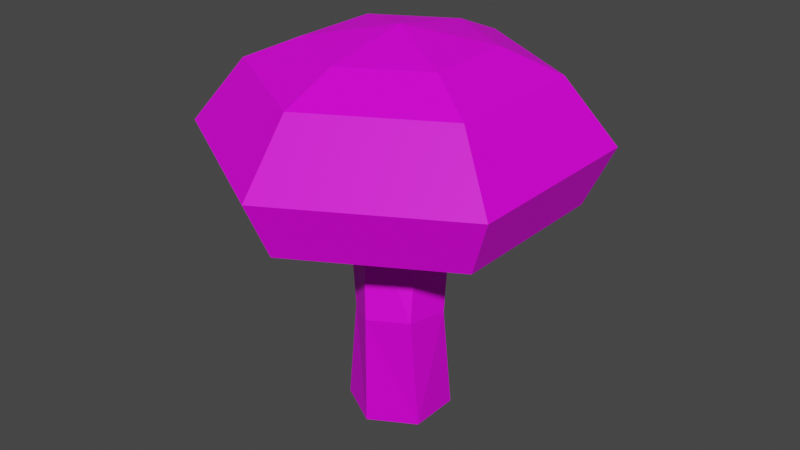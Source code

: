 # Source: Mushroom00.blend  (saved by Blender 2.82.7; exported with 4.5.12 LTS)
import bpy
from mathutils import Matrix  # noqa: F401  (used for matrix-valued properties, if any)

bpy.ops.wm.read_factory_settings(use_empty=True)
scene = bpy.context.scene
scene.name = 'Scene'

# ---- collections
col_collection = bpy.data.collections.new('Collection'); scene.collection.children.link(col_collection)

# ---- images (referenced by path relative to the original .blend; pixels are not part of the script)
import os
ASSET_DIR = os.environ.get("B2B_ASSET_DIR", "")  # directory of the original .blend (textures are referenced by path, not embedded)
HERE = os.path.dirname(os.path.abspath(__file__))  # packed textures are extracted next to this script under _unpacked/

def load_image(name, relpath, width, height, colorspace="sRGB"):
    """Load a texture the original file referenced (path relative to the .blend, or extracted next to this script)."""
    p = next((c for c in (os.path.join(HERE, relpath), os.path.join(ASSET_DIR, relpath)) if relpath and os.path.exists(c)), "")
    if p:
        img = bpy.data.images.load(p, check_existing=True)
        img.name = name
    else:  # same state as the original file: an image datablock whose file is absent (Cycles renders it pink)
        img = bpy.data.images.new(name, width, height)
        img.source = "FILE"
        img.filepath = "//" + (relpath or name)
    img.colorspace_settings.name = colorspace
    return img
img_0_jpg_001 = load_image('0.jpg.001', '0.jpg', 1024, 1024, 'sRGB')

# ---- materials (node trees are filled in below, after node groups)
mat_materialmushroom00 = bpy.data.materials.new('MaterialMushroom00')
mat_materialmushroom00.use_transparent_shadow = False

# ---- material node trees
mat_materialmushroom00.use_nodes = True; mat_materialmushroom00.node_tree.nodes.clear()
_N = mat_materialmushroom00.node_tree.nodes; _L = mat_materialmushroom00.node_tree.links
n0 = _N.new('ShaderNodeOutputMaterial'); n0.name = 'Material Output'; n0.location = (300, 300)
n1 = _N.new('ShaderNodeBsdfPrincipled'); n1.name = 'Principled BSDF'; n1.location = (10, 300)
n1.distribution = 'GGX'
n1.subsurface_method = 'BURLEY'
n1.inputs[2].default_value = 0.5697
n1.inputs[3].default_value = 1.45
n1.inputs[13].default_value = 0.2273
n1.inputs[27].default_value = (0.0, 0.0, 0.0, 1.0)
n1.inputs[28].default_value = 1.0
n2 = _N.new('ShaderNodeTexImage'); n2.name = 'Image Texture'; n2.location = (-305, 217)
n2.image = img_0_jpg_001
_L.new(n1.outputs[0], n0.inputs[0])
_L.new(n2.outputs[0], n1.inputs[0])
_L.new(n2.outputs[1], n1.inputs[4])
n0.is_active_output = True

# ---- world
world_world = bpy.data.worlds.new('World'); scene.world = world_world
world_world.use_nodes = True; world_world.node_tree.nodes.clear()
_N = world_world.node_tree.nodes; _L = world_world.node_tree.links
n0 = _N.new('ShaderNodeOutputWorld'); n0.name = 'World Output'; n0.location = (300, 300)
n1 = _N.new('ShaderNodeBackground'); n1.name = 'Background'; n1.location = (10, 300)
n1.inputs[0].default_value = (0.05088, 0.05088, 0.05088, 1.0)
_L.new(n1.outputs[0], n0.inputs[0])
n0.is_active_output = True
world_world.color = (0.05088, 0.05088, 0.05088)
world_world.use_sun_shadow = False
world_world.sun_shadow_jitter_overblur = 0.0

# ---- meshes
me_circle = bpy.data.meshes.new('Circle')
me_circle.from_pydata([(1.181e-09, 0.07622, 0.0), (-0.06601, 0.03811, 0.0), (-0.06601, -0.03811, 0.0), (7.845e-09, -0.07622, 0.0), (0.06601, -0.03811, 0.0), (0.06601, 0.03811, 0.0), (0.03486, 0.0289, 0.1729), (-0.02307, 0.003403, 0.1683), (-0.03079, -0.05921, 0.1751), (0.0194, -0.09632, 0.1864), (0.07732, -0.07082, 0.191), (0.08505, -0.008213, 0.1842), (1.247e-09, 0.07489, 0.3646), (-0.06485, 0.03744, 0.3646), (-0.06485, -0.03744, 0.3646), (7.794e-09, -0.07489, 0.3646), (0.06485, -0.03744, 0.3646), (0.06485, 0.03744, 0.3646), (-7.195e-09, 0.2449, 0.3392), (-0.2121, 0.1224, 0.3392), (-0.2121, -0.1224, 0.3392), (1.421e-08, -0.2449, 0.3392), (0.2121, -0.1224, 0.3392), (0.2121, 0.1224, 0.3392), (-6.749e-09, 0.2847, 0.4246), (-0.2466, 0.1424, 0.4246), (-0.2466, -0.1424, 0.4246), (1.814e-08, -0.2847, 0.4246), (0.2466, -0.1424, 0.4246), (0.2466, 0.1424, 0.4246), (-4.988e-09, 0.2104, 0.5175), (-0.1822, 0.1052, 0.5175), (-0.1822, -0.1052, 0.5175), (1.341e-08, -0.2104, 0.5175), (0.1822, -0.1052, 0.5175), (0.1822, 0.1052, 0.5175), (-2.421e-09, 0.1291, 0.5512), (-0.1118, 0.06455, 0.5512), (-0.1118, -0.06455, 0.5512), (8.866e-09, -0.1291, 0.5512), (0.1118, -0.06455, 0.5512), (0.1118, 0.06455, 0.5512), (-1.242e-09, -1.242e-08, 0.5742)], [], [(7, 0, 1), (6, 5, 0), (4, 9, 3), (2, 7, 1), (11, 4, 5), (3, 8, 2), (6, 17, 11), (10, 15, 9), (14, 7, 8), (11, 16, 10), (15, 8, 9), (7, 12, 6), (23, 16, 17), (21, 14, 15), (13, 18, 12), (18, 17, 12), (22, 15, 16), (20, 13, 14), (28, 21, 22), (26, 19, 20), (29, 22, 23), (27, 20, 21), (25, 18, 19), (24, 23, 18), (33, 26, 27), (31, 24, 25), (30, 29, 24), (28, 33, 27), (26, 31, 25), (35, 28, 29), (32, 37, 31), (35, 40, 34), (33, 38, 32), (37, 30, 31), (36, 35, 30), (34, 39, 33), (37, 42, 36), (36, 42, 41), (40, 42, 39), (38, 42, 37), (41, 42, 40), (39, 42, 38), (7, 6, 0), (6, 11, 5), (4, 10, 9), (2, 8, 7), (11, 10, 4), (3, 9, 8), (6, 12, 17), (10, 16, 15), (14, 13, 7), (11, 17, 16), (15, 14, 8), (7, 13, 12), (23, 22, 16), (21, 20, 14), (13, 19, 18), (18, 23, 17), (22, 21, 15), (20, 19, 13), (28, 27, 21), (26, 25, 19), (29, 28, 22), (27, 26, 20), (25, 24, 18), (24, 29, 23), (33, 32, 26), (31, 30, 24), (30, 35, 29), (28, 34, 33), (26, 32, 31), (35, 34, 28), (32, 38, 37), (35, 41, 40), (33, 39, 38), (37, 36, 30), (36, 41, 35), (34, 40, 39)])
_uv = me_circle.uv_layers.new(name='UVMap')
_uv.uv.foreach_set('vector', [0.4641, 0.9706, 0.465, 0.9778, 0.4668, 0.9782, 0.4623, 0.9701, 0.4612, 0.9778, 0.465, 0.9778, 0.448, 0.9633, 0.4485, 0.9683, 0.4498, 0.9615, 0.4537, 0.9614, 0.453, 0.9692, 0.4557, 0.9631, 0.4592, 0.9696, 0.4592, 0.9782, 0.4612, 0.9778, 0.4498, 0.9615, 0.4516, 0.968, 0.4537, 0.9614, 0.4623, 0.9701, 0.4613, 0.9612, 0.4592, 0.9696, 0.4467, 0.9698, 0.4499, 0.9751, 0.4485, 0.9683, 0.4537, 0.9751, 0.453, 0.9692, 0.4516, 0.968, 0.4592, 0.9696, 0.4593, 0.9616, 0.4578, 0.9696, 0.4499, 0.9751, 0.4516, 0.968, 0.4485, 0.9683, 0.4641, 0.9706, 0.465, 0.9612, 0.4623, 0.9701, 0.4902, 0.9753, 0.4818, 0.9689, 0.4823, 0.9723, 0.4772, 0.9598, 0.4754, 0.9696, 0.4783, 0.9675, 0.4758, 0.973, 0.4804, 0.9821, 0.4793, 0.9744, 0.4804, 0.9821, 0.4823, 0.9723, 0.4793, 0.9744, 0.4886, 0.9641, 0.4783, 0.9675, 0.4818, 0.9689, 0.4675, 0.9666, 0.4758, 0.973, 0.4754, 0.9696, 0.2126, 0.01505, 0.2017, 0.01235, 0.2113, 0.01599, 0.2045, 0.01825, 0.2074, 0.02825, 0.2061, 0.01884, 0.2179, 0.03375, 0.2131, 0.02947, 0.2142, 0.03449, 0.2217, 0.0115, 0.2311, 0.01755, 0.2239, 0.01076, 0.2166, 0.04996, 0.2142, 0.04397, 0.2131, 0.04843, 0.2179, 0.04477, 0.2142, 0.03449, 0.2142, 0.04397, 0.2194, 0.01559, 0.2301, 0.01939, 0.2217, 0.0115, 0.2205, 0.04707, 0.2179, 0.04477, 0.2166, 0.04996, 0.2215, 0.04323, 0.2179, 0.03375, 0.2179, 0.04477, 0.2133, 0.01156, 0.2194, 0.01559, 0.2217, 0.0115, 0.2301, 0.01939, 0.2256, 0.02729, 0.2302, 0.02734, 0.2215, 0.03509, 0.2166, 0.02792, 0.2179, 0.03375, 0.2256, 0.02142, 0.2224, 0.02577, 0.2256, 0.02729, 0.2132, 0.02151, 0.2147, 0.01861, 0.2132, 0.01563, 0.2194, 0.01559, 0.2224, 0.02216, 0.2256, 0.02142, 0.2224, 0.02577, 0.2194, 0.02734, 0.2256, 0.02729, 0.2225, 0.04156, 0.2215, 0.03509, 0.2215, 0.04323, 0.2132, 0.01563, 0.2186, 0.01859, 0.2194, 0.01559, 0.2224, 0.02577, 0.218, 0.02269, 0.2186, 0.02579, 0.2186, 0.02579, 0.218, 0.02269, 0.2148, 0.02222, 0.2147, 0.01861, 0.218, 0.02269, 0.2186, 0.01859, 0.2224, 0.02216, 0.218, 0.02269, 0.2224, 0.02577, 0.2148, 0.02222, 0.218, 0.02269, 0.2147, 0.01861, 0.2186, 0.01859, 0.218, 0.02269, 0.2224, 0.02216, 0.4641, 0.9706, 0.4623, 0.9701, 0.465, 0.9778, 0.4623, 0.9701, 0.4592, 0.9696, 0.4612, 0.9778, 0.448, 0.9633, 0.4467, 0.9698, 0.4485, 0.9683, 0.4537, 0.9614, 0.4516, 0.968, 0.453, 0.9692, 0.4592, 0.9696, 0.4578, 0.9696, 0.4592, 0.9782, 0.4498, 0.9615, 0.4485, 0.9683, 0.4516, 0.968, 0.4623, 0.9701, 0.465, 0.9612, 0.4613, 0.9612, 0.4467, 0.9698, 0.4482, 0.9769, 0.4499, 0.9751, 0.4537, 0.9751, 0.4557, 0.9768, 0.453, 0.9692, 0.4592, 0.9696, 0.4613, 0.9612, 0.4593, 0.9616, 0.4499, 0.9751, 0.4537, 0.9751, 0.4516, 0.968, 0.4641, 0.9706, 0.4668, 0.9616, 0.465, 0.9612, 0.4902, 0.9753, 0.4886, 0.9641, 0.4818, 0.9689, 0.4772, 0.9598, 0.4675, 0.9666, 0.4754, 0.9696, 0.4758, 0.973, 0.4691, 0.9778, 0.4804, 0.9821, 0.4804, 0.9821, 0.4902, 0.9753, 0.4823, 0.9723, 0.4886, 0.9641, 0.4772, 0.9598, 0.4783, 0.9675, 0.4675, 0.9666, 0.4691, 0.9778, 0.4758, 0.973, 0.2126, 0.01505, 0.2015, 0.01082, 0.2017, 0.01235, 0.2045, 0.01825, 0.2061, 0.02918, 0.2074, 0.02825, 0.2179, 0.03375, 0.2166, 0.02792, 0.2131, 0.02947, 0.2217, 0.0115, 0.2301, 0.01939, 0.2311, 0.01755, 0.2166, 0.04996, 0.2179, 0.04477, 0.2142, 0.04397, 0.2179, 0.04477, 0.2179, 0.03375, 0.2142, 0.03449, 0.2194, 0.01559, 0.2256, 0.02142, 0.2301, 0.01939, 0.2205, 0.04707, 0.2215, 0.04323, 0.2179, 0.04477, 0.2215, 0.04323, 0.2215, 0.03509, 0.2179, 0.03375, 0.2133, 0.01156, 0.2132, 0.01563, 0.2194, 0.01559, 0.2301, 0.01939, 0.2256, 0.02142, 0.2256, 0.02729, 0.2215, 0.03509, 0.2205, 0.03078, 0.2166, 0.02792, 0.2256, 0.02142, 0.2224, 0.02216, 0.2224, 0.02577, 0.2132, 0.02151, 0.2148, 0.02222, 0.2147, 0.01861, 0.2194, 0.01559, 0.2186, 0.01859, 0.2224, 0.02216, 0.2224, 0.02577, 0.2186, 0.02579, 0.2194, 0.02734, 0.2225, 0.04156, 0.2225, 0.03656, 0.2215, 0.03509, 0.2132, 0.01563, 0.2147, 0.01861, 0.2186, 0.01859])
me_circle.materials.append(mat_materialmushroom00)
me_circle.use_remesh_fix_poles = True
me_circle.use_remesh_preserve_attributes = False
me_circle.use_mirror_vertex_groups = False
me_circle.update()

# ---- objects
ob_mushroom00 = bpy.data.objects.new('Mushroom00', me_circle)

# ---- transforms, parenting, visibility, modifiers, constraints
ob_mushroom00.location = (0.0, 0.0, 0.0)
ob_mushroom00.lineart.crease_threshold = 0.0

# ---- collection membership
col_collection.objects.link(ob_mushroom00)

# ---- scene / render settings (as saved in the file)
scene.frame_start = 1; scene.frame_end = 250; scene.frame_set(1)
scene.render.engine = 'BLENDER_EEVEE_NEXT'
scene.cycles.use_denoising = False
scene.cycles.samples = 128
scene.cycles.sampling_pattern = 'TABULATED_SOBOL'
scene.cycles.use_adaptive_sampling = False
scene.cycles.use_light_tree = False
scene.view_settings.view_transform = 'Filmic'
bpy.context.view_layer.update()

# ---- added for rendering (the .blend has no active camera and no usable light): camera, sun
cam_auto = bpy.data.cameras.new('AutoCamera')
cam_auto.lens = 50.0
cam_auto.sensor_width = 36.0
cam_auto.clip_end = 1000.0
ob_auto_camera = bpy.data.objects.new('AutoCamera', cam_auto)
scene.collection.objects.link(ob_auto_camera)
ob_auto_camera.location = (0.876397, -1.05168, 0.988221)
ob_auto_camera.rotation_euler = (1.09748, -7.21219e-08, 0.694738)
scene.camera = ob_auto_camera
light_auto_sun = bpy.data.lights.new('AutoSun', 'SUN')
light_auto_sun.energy = 3.0
light_auto_sun.angle = 0.0523599
ob_auto_sun = bpy.data.objects.new('AutoSun', light_auto_sun)
scene.collection.objects.link(ob_auto_sun)
ob_auto_sun.rotation_euler = (0.872665, 0.174533, 0.523599)
bpy.context.view_layer.update()
